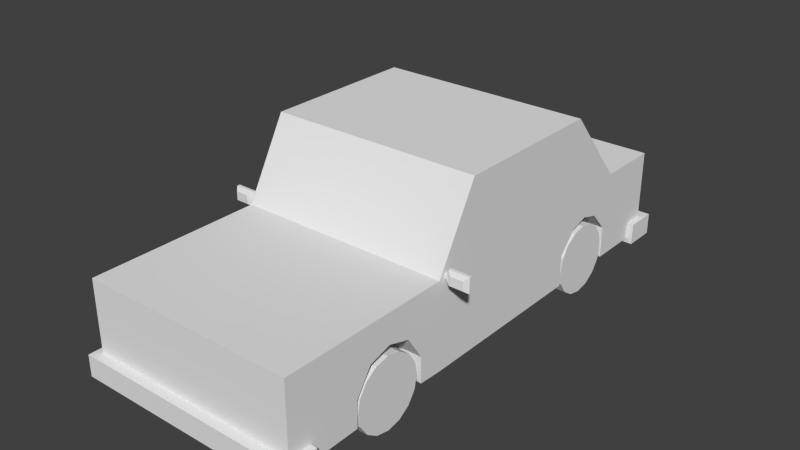 # Source: Car.blend  (saved by Blender 2.79.0; exported with 4.5.12 LTS)
import bpy
from mathutils import Matrix  # noqa: F401  (used for matrix-valued properties, if any)

bpy.ops.wm.read_factory_settings(use_empty=True)
scene = bpy.context.scene
scene.name = 'Scene'

# ---- collections
col_collection_1 = bpy.data.collections.new('Collection 1'); scene.collection.children.link(col_collection_1)

# ---- materials (node trees are filled in below, after node groups)
mat_material = bpy.data.materials.new('Material')
mat_material.alpha_threshold = 0.0
mat_material.use_transparent_shadow = False
mat_material.roughness = 0.5

# ---- material node trees

# ---- world
world_world = bpy.data.worlds.new('World'); scene.world = world_world
world_world.color = (0.05088, 0.05088, 0.05088)
world_world.use_sun_shadow = False
world_world.sun_shadow_jitter_overblur = 0.0
world_world.cycles.sampling_method = 'NONE'
world_world.cycles.sample_map_resolution = 256

# ---- meshes
me_cube_007 = bpy.data.meshes.new('Cube.007')
me_cube_007.from_pydata([(0.2566, -0.4664, -1.192e-07), (-0.2566, -0.4664, -1.192e-07), (0.2566, -0.4309, -0.1785), (-0.2566, -0.4309, -0.1785), (0.2566, -0.3298, -0.3298), (-0.2566, -0.3298, -0.3298), (0.2566, -0.1785, -0.4309), (-0.2566, -0.1785, -0.4309), (0.2566, -2.459e-07, -0.4664), (-0.2566, -2.011e-07, -0.4664), (0.2566, 0.1785, -0.4309), (-0.2566, 0.1785, -0.4309), (0.2566, 0.3298, -0.3298), (-0.2566, 0.3298, -0.3298), (0.2566, 0.4309, -0.1785), (-0.2566, 0.4309, -0.1785), (0.2566, 0.4664, -2.384e-07), (-0.2566, 0.4664, -1.788e-07), (0.2566, 0.4309, 0.1785), (-0.2566, 0.4309, 0.1785), (0.2566, 0.3298, 0.3298), (-0.2566, 0.3298, 0.3298), (0.2566, 0.1785, 0.4309), (-0.2566, 0.1785, 0.4309), (0.2566, -2.459e-07, 0.4664), (-0.2566, -2.011e-07, 0.4664), (0.2566, -0.1785, 0.4309), (-0.2566, -0.1785, 0.4309), (0.2566, -0.3298, 0.3298), (-0.2566, -0.3298, 0.3298), (0.2566, -0.4309, 0.1785), (-0.2566, -0.4309, 0.1785)], [], [(0, 1, 3, 2), (2, 3, 5, 4), (4, 5, 7, 6), (6, 7, 9, 8), (8, 9, 11, 10), (10, 11, 13, 12), (12, 13, 15, 14), (14, 15, 17, 16), (16, 17, 19, 18), (18, 19, 21, 20), (20, 21, 23, 22), (22, 23, 25, 24), (24, 25, 27, 26), (26, 27, 29, 28), (3, 1, 31, 29, 27, 25, 23, 21, 19, 17, 15, 13, 11, 9, 7, 5), (30, 31, 1, 0), (28, 29, 31, 30), (0, 2, 4, 6, 8, 10, 12, 14, 16, 18, 20, 22, 24, 26, 28, 30)])
_uv = me_cube_007.uv_layers.new(name='UVMap')
_uv.uv.foreach_set('vector', [0.8404, 0.1095, 0.8404, 0.1685, 0.8195, 0.1685, 0.8195, 0.1095, 0.8195, 0.1095, 0.8195, 0.1685, 0.7986, 0.1685, 0.7986, 0.1095, 0.7986, 0.1095, 0.7986, 0.1685, 0.7776, 0.1685, 0.7776, 0.1095, 0.7776, 0.1095, 0.7776, 0.1685, 0.7567, 0.1685, 0.7567, 0.1095, 0.7567, 0.1095, 0.7567, 0.1685, 0.7358, 0.1685, 0.7358, 0.1095, 0.7358, 0.1095, 0.7358, 0.1685, 0.7149, 0.1685, 0.7149, 0.1095, 0.7149, 0.1095, 0.7149, 0.1685, 0.694, 0.1685, 0.694, 0.1095, 0.694, 0.1095, 0.694, 0.1685, 0.6731, 0.1685, 0.6731, 0.1095, 0.6731, 0.1095, 0.6731, 0.1685, 0.6522, 0.1685, 0.6522, 0.1095, 0.6522, 0.1095, 0.6522, 0.1685, 0.6313, 0.1685, 0.6313, 0.1095, 0.9658, 0.1095, 0.9658, 0.1685, 0.9449, 0.1685, 0.9449, 0.1095, 0.9449, 0.1095, 0.9449, 0.1685, 0.924, 0.1685, 0.924, 0.1095, 0.924, 0.1095, 0.924, 0.1685, 0.9031, 0.1685, 0.9031, 0.1095, 0.9031, 0.1095, 0.9031, 0.1685, 0.8822, 0.1685, 0.8822, 0.1095, 0.7977, 0.2803, 0.7977, 0.3012, 0.7897, 0.3205, 0.7749, 0.3353, 0.7556, 0.3433, 0.7347, 0.3433, 0.7154, 0.3353, 0.7006, 0.3205, 0.6926, 0.3012, 0.6926, 0.2803, 0.7006, 0.261, 0.7154, 0.2462, 0.7347, 0.2382, 0.7556, 0.2382, 0.7749, 0.2462, 0.7897, 0.261, 0.8613, 0.1095, 0.8613, 0.1685, 0.8404, 0.1685, 0.8404, 0.1095, 0.8822, 0.1095, 0.8822, 0.1685, 0.8613, 0.1685, 0.8613, 0.1095, 0.8954, 0.3205, 0.8806, 0.3353, 0.8613, 0.3433, 0.8404, 0.3433, 0.8211, 0.3353, 0.8063, 0.3205, 0.7983, 0.3012, 0.7983, 0.2803, 0.8063, 0.261, 0.8211, 0.2462, 0.8404, 0.2382, 0.8613, 0.2382, 0.8806, 0.2462, 0.8954, 0.261, 0.9034, 0.2803, 0.9034, 0.3012])
me_cube_007.use_remesh_preserve_volume = False
me_cube_007.use_remesh_preserve_attributes = False
me_cube_007.use_mirror_vertex_groups = False
me_cube_007.update()
me_cube_006 = bpy.data.meshes.new('Cube.006')
me_cube_006.from_pydata([(0.2566, -0.4664, -1.192e-07), (-0.2566, -0.4664, -1.192e-07), (0.2566, -0.4309, -0.1785), (-0.2566, -0.4309, -0.1785), (0.2566, -0.3298, -0.3298), (-0.2566, -0.3298, -0.3298), (0.2566, -0.1785, -0.4309), (-0.2566, -0.1785, -0.4309), (0.2566, -2.459e-07, -0.4664), (-0.2566, -2.011e-07, -0.4664), (0.2566, 0.1785, -0.4309), (-0.2566, 0.1785, -0.4309), (0.2566, 0.3298, -0.3298), (-0.2566, 0.3298, -0.3298), (0.2566, 0.4309, -0.1785), (-0.2566, 0.4309, -0.1785), (0.2566, 0.4664, -2.384e-07), (-0.2566, 0.4664, -1.788e-07), (0.2566, 0.4309, 0.1785), (-0.2566, 0.4309, 0.1785), (0.2566, 0.3298, 0.3298), (-0.2566, 0.3298, 0.3298), (0.2566, 0.1785, 0.4309), (-0.2566, 0.1785, 0.4309), (0.2566, -2.459e-07, 0.4664), (-0.2566, -2.011e-07, 0.4664), (0.2566, -0.1785, 0.4309), (-0.2566, -0.1785, 0.4309), (0.2566, -0.3298, 0.3298), (-0.2566, -0.3298, 0.3298), (0.2566, -0.4309, 0.1785), (-0.2566, -0.4309, 0.1785)], [], [(0, 1, 3, 2), (2, 3, 5, 4), (4, 5, 7, 6), (6, 7, 9, 8), (8, 9, 11, 10), (10, 11, 13, 12), (12, 13, 15, 14), (14, 15, 17, 16), (16, 17, 19, 18), (18, 19, 21, 20), (20, 21, 23, 22), (22, 23, 25, 24), (24, 25, 27, 26), (26, 27, 29, 28), (3, 1, 31, 29, 27, 25, 23, 21, 19, 17, 15, 13, 11, 9, 7, 5), (30, 31, 1, 0), (28, 29, 31, 30), (0, 2, 4, 6, 8, 10, 12, 14, 16, 18, 20, 22, 24, 26, 28, 30)])
_uv = me_cube_006.uv_layers.new(name='UVMap')
_uv.uv.foreach_set('vector', [0.8404, 0.1095, 0.8404, 0.1685, 0.8195, 0.1685, 0.8195, 0.1095, 0.8195, 0.1095, 0.8195, 0.1685, 0.7986, 0.1685, 0.7986, 0.1095, 0.7986, 0.1095, 0.7986, 0.1685, 0.7776, 0.1685, 0.7776, 0.1095, 0.7776, 0.1095, 0.7776, 0.1685, 0.7567, 0.1685, 0.7567, 0.1095, 0.7567, 0.1095, 0.7567, 0.1685, 0.7358, 0.1685, 0.7358, 0.1095, 0.7358, 0.1095, 0.7358, 0.1685, 0.7149, 0.1685, 0.7149, 0.1095, 0.7149, 0.1095, 0.7149, 0.1685, 0.694, 0.1685, 0.694, 0.1095, 0.694, 0.1095, 0.694, 0.1685, 0.6731, 0.1685, 0.6731, 0.1095, 0.6731, 0.1095, 0.6731, 0.1685, 0.6522, 0.1685, 0.6522, 0.1095, 0.6522, 0.1095, 0.6522, 0.1685, 0.6313, 0.1685, 0.6313, 0.1095, 0.9658, 0.1095, 0.9658, 0.1685, 0.9449, 0.1685, 0.9449, 0.1095, 0.9449, 0.1095, 0.9449, 0.1685, 0.924, 0.1685, 0.924, 0.1095, 0.924, 0.1095, 0.924, 0.1685, 0.9031, 0.1685, 0.9031, 0.1095, 0.9031, 0.1095, 0.9031, 0.1685, 0.8822, 0.1685, 0.8822, 0.1095, 0.7977, 0.2803, 0.7977, 0.3012, 0.7897, 0.3205, 0.7749, 0.3353, 0.7556, 0.3433, 0.7347, 0.3433, 0.7154, 0.3353, 0.7006, 0.3205, 0.6926, 0.3012, 0.6926, 0.2803, 0.7006, 0.261, 0.7154, 0.2462, 0.7347, 0.2382, 0.7556, 0.2382, 0.7749, 0.2462, 0.7897, 0.261, 0.8613, 0.1095, 0.8613, 0.1685, 0.8404, 0.1685, 0.8404, 0.1095, 0.8822, 0.1095, 0.8822, 0.1685, 0.8613, 0.1685, 0.8613, 0.1095, 0.8954, 0.3205, 0.8806, 0.3353, 0.8613, 0.3433, 0.8404, 0.3433, 0.8211, 0.3353, 0.8063, 0.3205, 0.7983, 0.3012, 0.7983, 0.2803, 0.8063, 0.261, 0.8211, 0.2462, 0.8404, 0.2382, 0.8613, 0.2382, 0.8806, 0.2462, 0.8954, 0.261, 0.9034, 0.2803, 0.9034, 0.3012])
me_cube_006.use_remesh_preserve_volume = False
me_cube_006.use_remesh_preserve_attributes = False
me_cube_006.use_mirror_vertex_groups = False
me_cube_006.update()
me_cube_005 = bpy.data.meshes.new('Cube.005')
me_cube_005.from_pydata([(-0.2566, 0.4664, -1.192e-07), (0.2566, 0.4664, -1.192e-07), (-0.2566, 0.4309, -0.1785), (0.2566, 0.4309, -0.1785), (-0.2566, 0.3298, -0.3298), (0.2566, 0.3298, -0.3298), (-0.2566, 0.1785, -0.4309), (0.2566, 0.1785, -0.4309), (-0.2566, -2.384e-07, -0.4664), (0.2566, -2.384e-07, -0.4664), (-0.2566, -0.1785, -0.4309), (0.2566, -0.1785, -0.4309), (-0.2566, -0.3298, -0.3298), (0.2566, -0.3298, -0.3298), (-0.2566, -0.4309, -0.1785), (0.2566, -0.4309, -0.1785), (-0.2566, -0.4664, -2.384e-07), (0.2566, -0.4664, -1.788e-07), (-0.2566, -0.4309, 0.1785), (0.2566, -0.4309, 0.1785), (-0.2566, -0.3298, 0.3298), (0.2566, -0.3298, 0.3298), (-0.2566, -0.1785, 0.4309), (0.2566, -0.1785, 0.4309), (-0.2566, -2.384e-07, 0.4664), (0.2566, -2.384e-07, 0.4664), (-0.2566, 0.1785, 0.4309), (0.2566, 0.1785, 0.4309), (-0.2566, 0.3298, 0.3298), (0.2566, 0.3298, 0.3298), (-0.2566, 0.4309, 0.1785), (0.2566, 0.4309, 0.1785)], [], [(0, 1, 3, 2), (2, 3, 5, 4), (4, 5, 7, 6), (6, 7, 9, 8), (8, 9, 11, 10), (10, 11, 13, 12), (12, 13, 15, 14), (14, 15, 17, 16), (16, 17, 19, 18), (18, 19, 21, 20), (20, 21, 23, 22), (22, 23, 25, 24), (24, 25, 27, 26), (26, 27, 29, 28), (3, 1, 31, 29, 27, 25, 23, 21, 19, 17, 15, 13, 11, 9, 7, 5), (30, 31, 1, 0), (28, 29, 31, 30), (0, 2, 4, 6, 8, 10, 12, 14, 16, 18, 20, 22, 24, 26, 28, 30)])
_uv = me_cube_005.uv_layers.new(name='UVMap')
_uv.uv.foreach_set('vector', [0.8404, 0.1095, 0.8404, 0.1685, 0.8195, 0.1685, 0.8195, 0.1095, 0.8195, 0.1095, 0.8195, 0.1685, 0.7986, 0.1685, 0.7986, 0.1095, 0.7986, 0.1095, 0.7986, 0.1685, 0.7776, 0.1685, 0.7776, 0.1095, 0.7776, 0.1095, 0.7776, 0.1685, 0.7567, 0.1685, 0.7567, 0.1095, 0.7567, 0.1095, 0.7567, 0.1685, 0.7358, 0.1685, 0.7358, 0.1095, 0.7358, 0.1095, 0.7358, 0.1685, 0.7149, 0.1685, 0.7149, 0.1095, 0.7149, 0.1095, 0.7149, 0.1685, 0.694, 0.1685, 0.694, 0.1095, 0.694, 0.1095, 0.694, 0.1685, 0.6731, 0.1685, 0.6731, 0.1095, 0.6731, 0.1095, 0.6731, 0.1685, 0.6522, 0.1685, 0.6522, 0.1095, 0.6522, 0.1095, 0.6522, 0.1685, 0.6313, 0.1685, 0.6313, 0.1095, 0.9658, 0.1095, 0.9658, 0.1685, 0.9449, 0.1685, 0.9449, 0.1095, 0.9449, 0.1095, 0.9449, 0.1685, 0.924, 0.1685, 0.924, 0.1095, 0.924, 0.1095, 0.924, 0.1685, 0.9031, 0.1685, 0.9031, 0.1095, 0.9031, 0.1095, 0.9031, 0.1685, 0.8822, 0.1685, 0.8822, 0.1095, 0.7977, 0.2803, 0.7977, 0.3012, 0.7897, 0.3205, 0.7749, 0.3353, 0.7556, 0.3433, 0.7347, 0.3433, 0.7154, 0.3353, 0.7006, 0.3205, 0.6926, 0.3012, 0.6926, 0.2803, 0.7006, 0.261, 0.7154, 0.2462, 0.7347, 0.2382, 0.7556, 0.2382, 0.7749, 0.2462, 0.7897, 0.261, 0.8613, 0.1095, 0.8613, 0.1685, 0.8404, 0.1685, 0.8404, 0.1095, 0.8822, 0.1095, 0.8822, 0.1685, 0.8613, 0.1685, 0.8613, 0.1095, 0.8954, 0.3205, 0.8806, 0.3353, 0.8613, 0.3433, 0.8404, 0.3433, 0.8211, 0.3353, 0.8063, 0.3205, 0.7983, 0.3012, 0.7983, 0.2803, 0.8063, 0.261, 0.8211, 0.2462, 0.8404, 0.2382, 0.8613, 0.2382, 0.8806, 0.2462, 0.8954, 0.261, 0.9034, 0.2803, 0.9034, 0.3012])
me_cube_005.use_remesh_preserve_volume = False
me_cube_005.use_remesh_preserve_attributes = False
me_cube_005.use_mirror_vertex_groups = False
me_cube_005.update()
me_cube_002 = bpy.data.meshes.new('Cube.002')
me_cube_002.from_pydata([(-0.2566, 0.4664, -1.192e-07), (0.2566, 0.4664, -1.192e-07), (-0.2566, 0.4309, -0.1785), (0.2566, 0.4309, -0.1785), (-0.2566, 0.3298, -0.3298), (0.2566, 0.3298, -0.3298), (-0.2566, 0.1785, -0.4309), (0.2566, 0.1785, -0.4309), (-0.2566, -2.384e-07, -0.4664), (0.2566, -2.384e-07, -0.4664), (-0.2566, -0.1785, -0.4309), (0.2566, -0.1785, -0.4309), (-0.2566, -0.3298, -0.3298), (0.2566, -0.3298, -0.3298), (-0.2566, -0.4309, -0.1785), (0.2566, -0.4309, -0.1785), (-0.2566, -0.4664, -2.384e-07), (0.2566, -0.4664, -1.788e-07), (-0.2566, -0.4309, 0.1785), (0.2566, -0.4309, 0.1785), (-0.2566, -0.3298, 0.3298), (0.2566, -0.3298, 0.3298), (-0.2566, -0.1785, 0.4309), (0.2566, -0.1785, 0.4309), (-0.2566, -2.384e-07, 0.4664), (0.2566, -2.384e-07, 0.4664), (-0.2566, 0.1785, 0.4309), (0.2566, 0.1785, 0.4309), (-0.2566, 0.3298, 0.3298), (0.2566, 0.3298, 0.3298), (-0.2566, 0.4309, 0.1785), (0.2566, 0.4309, 0.1785)], [], [(0, 1, 3, 2), (2, 3, 5, 4), (4, 5, 7, 6), (6, 7, 9, 8), (8, 9, 11, 10), (10, 11, 13, 12), (12, 13, 15, 14), (14, 15, 17, 16), (16, 17, 19, 18), (18, 19, 21, 20), (20, 21, 23, 22), (22, 23, 25, 24), (24, 25, 27, 26), (26, 27, 29, 28), (3, 1, 31, 29, 27, 25, 23, 21, 19, 17, 15, 13, 11, 9, 7, 5), (30, 31, 1, 0), (28, 29, 31, 30), (0, 2, 4, 6, 8, 10, 12, 14, 16, 18, 20, 22, 24, 26, 28, 30)])
_uv = me_cube_002.uv_layers.new(name='UVMap')
_uv.uv.foreach_set('vector', [0.8404, 0.1095, 0.8404, 0.1685, 0.8195, 0.1685, 0.8195, 0.1095, 0.8195, 0.1095, 0.8195, 0.1685, 0.7986, 0.1685, 0.7986, 0.1095, 0.7986, 0.1095, 0.7986, 0.1685, 0.7776, 0.1685, 0.7776, 0.1095, 0.7776, 0.1095, 0.7776, 0.1685, 0.7567, 0.1685, 0.7567, 0.1095, 0.7567, 0.1095, 0.7567, 0.1685, 0.7358, 0.1685, 0.7358, 0.1095, 0.7358, 0.1095, 0.7358, 0.1685, 0.7149, 0.1685, 0.7149, 0.1095, 0.7149, 0.1095, 0.7149, 0.1685, 0.694, 0.1685, 0.694, 0.1095, 0.694, 0.1095, 0.694, 0.1685, 0.6731, 0.1685, 0.6731, 0.1095, 0.6731, 0.1095, 0.6731, 0.1685, 0.6522, 0.1685, 0.6522, 0.1095, 0.6522, 0.1095, 0.6522, 0.1685, 0.6313, 0.1685, 0.6313, 0.1095, 0.9658, 0.1095, 0.9658, 0.1685, 0.9449, 0.1685, 0.9449, 0.1095, 0.9449, 0.1095, 0.9449, 0.1685, 0.924, 0.1685, 0.924, 0.1095, 0.924, 0.1095, 0.924, 0.1685, 0.9031, 0.1685, 0.9031, 0.1095, 0.9031, 0.1095, 0.9031, 0.1685, 0.8822, 0.1685, 0.8822, 0.1095, 0.7977, 0.2803, 0.7977, 0.3012, 0.7897, 0.3205, 0.7749, 0.3353, 0.7556, 0.3433, 0.7347, 0.3433, 0.7154, 0.3353, 0.7006, 0.3205, 0.6926, 0.3012, 0.6926, 0.2803, 0.7006, 0.261, 0.7154, 0.2462, 0.7347, 0.2382, 0.7556, 0.2382, 0.7749, 0.2462, 0.7897, 0.261, 0.8613, 0.1095, 0.8613, 0.1685, 0.8404, 0.1685, 0.8404, 0.1095, 0.8822, 0.1095, 0.8822, 0.1685, 0.8613, 0.1685, 0.8613, 0.1095, 0.8954, 0.3205, 0.8806, 0.3353, 0.8613, 0.3433, 0.8404, 0.3433, 0.8211, 0.3353, 0.8063, 0.3205, 0.7983, 0.3012, 0.7983, 0.2803, 0.8063, 0.261, 0.8211, 0.2462, 0.8404, 0.2382, 0.8613, 0.2382, 0.8806, 0.2462, 0.8954, 0.261, 0.9034, 0.2803, 0.9034, 0.3012])
me_cube_002.materials.append(mat_material)
me_cube_002.use_remesh_preserve_volume = False
me_cube_002.use_remesh_preserve_attributes = False
me_cube_002.use_mirror_vertex_groups = False
me_cube_002.update()
me_cube_001 = bpy.data.meshes.new('Cube.001')
me_cube_001.from_pydata([(1.496, -3.99, -0.9145), (1.496, -3.99, -0.6312), (1.496, -3.562, -0.9145), (1.496, -3.562, -0.6312), (0.0, -3.562, -0.6312), (0.0, -3.562, -0.9145), (0.0, -3.99, -0.6312), (0.0, -3.99, -0.9145), (1.496, 2.488, -0.9145), (1.496, 2.488, -0.6312), (1.496, 2.916, -0.9145), (1.496, 2.916, -0.6312), (0.0, 2.916, -0.6312), (0.0, 2.916, -0.9145), (0.0, 2.488, -0.6312), (0.0, 2.488, -0.9145), (1.466, -1.504, 0.2163), (1.466, -1.504, 0.4146), (1.466, -1.465, 0.2163), (1.466, -1.465, 0.4146), (1.736, -1.504, 0.2163), (1.736, -1.504, 0.4146), (1.736, -1.465, 0.2163), (1.736, -1.465, 0.4146), (1.43, -1.499, 0.2806), (1.43, -1.499, 0.3503), (1.43, -1.468, 0.3503), (1.43, -1.468, 0.2806), (1.292, -1.499, 0.2806), (1.292, -1.499, 0.3503), (1.292, -1.468, 0.3503), (1.292, -1.468, 0.2806), (1.513, -1.557, 0.2574), (1.513, -1.557, 0.3735), (1.69, -1.557, 0.3735), (1.69, -1.557, 0.2574), (1.414, -3.862, -0.8499), (1.414, -3.862, 0.2934), (1.414, 2.758, -0.8499), (1.414, 2.758, 0.2934), (0.0, 2.758, 0.2934), (0.0, 2.758, -0.8499), (0.0, -3.862, 0.2934), (0.0, -3.862, -0.8499), (1.414, 1.89, 0.2934), (0.0, -1.027, 1.299), (1.414, -1.589, 0.2934), (1.414, -1.589, -0.8499), (0.0, 1.04, 1.299), (1.414, 1.807, -0.8499), (0.0, 1.89, 0.2934), (1.414, -1.027, 1.299), (0.0, -1.589, 0.2934), (0.0, 1.89, -0.8499), (1.414, 1.04, 1.299), (0.0, -1.589, -0.8499), (0.8769, 2.758, 0.2934), (0.8769, -3.862, -0.8499), (0.8769, 2.758, -0.8499), (0.8769, -3.862, 0.2934), (0.8769, 1.04, 1.299), (0.8769, -1.027, 1.299), (0.8769, -1.589, 0.2934), (0.8769, 1.89, 0.2934), (0.8769, -1.589, -0.8499), (0.8769, 1.89, -0.8499), (1.414, -2.972, 0.2934), (0.0, -2.972, 0.2934), (0.0, -2.972, -0.8499), (1.414, -2.899, -0.8357), (0.8769, -2.972, -0.8499), (1.414, -1.887, -0.8357), (1.414, -1.814, 0.2934), (0.0, -1.814, -0.8499), (0.8769, -1.814, -0.8499), (1.414, 0.7537, 0.2934), (1.414, 0.8365, -0.8499), (0.0, 0.3646, 1.299), (1.414, 0.3646, 1.299), (0.0, 0.7537, -0.8499), (0.8769, 0.3646, 1.299), (0.8769, 0.7537, -0.8499), (1.414, 2.758, -0.0632), (1.414, -3.862, -0.0632), (0.0, -3.862, -0.0632), (0.0, 2.758, -0.0632), (1.414, 1.807, -0.4253), (1.414, -1.589, -0.0632), (0.8769, -3.862, -0.0632), (0.8769, 2.758, -0.0632), (1.414, -2.899, -0.4951), (1.414, -1.887, -0.4951), (1.414, 0.8365, -0.4253), (1.414, -2.2, 0.2934), (1.414, -2.586, 0.2934), (0.0, -2.2, -0.8499), (0.0, -2.586, -0.8499), (0.8769, -2.2, -0.8499), (0.8769, -2.586, -0.8499), (0.7804, -2.899, -0.4951), (0.7804, 1.807, -0.4253), (1.414, -2.688, -0.1745), (1.414, -2.098, -0.1745), (1.414, -2.393, 0.2934), (0.0, -2.393, -0.8499), (0.8769, -2.393, -0.8499), (1.414, -2.393, -0.08869), (1.414, 1.606, 0.2934), (1.414, 1.322, 0.2934), (1.414, 1.038, 0.2934), (0.0, 0.8709, 1.299), (0.0, 0.7021, 1.299), (0.0, 0.5334, 1.299), (1.414, 0.8709, 1.299), (1.414, 0.7021, 1.299), (1.414, 0.5334, 1.299), (0.0, 1.606, -0.8499), (0.0, 1.322, -0.8499), (0.0, 1.038, -0.8499), (0.8769, 0.8709, 1.299), (0.8769, 0.7021, 1.299), (0.8769, 0.5334, 1.299), (0.8769, 1.606, -0.8499), (0.8769, 1.322, -0.8499), (0.8769, 1.038, -0.8499), (1.414, 1.079, -0.1607), (1.414, 1.322, -0.09161), (1.414, 1.565, -0.1607), (0.7804, -1.887, -0.4951), (0.7804, 0.8365, -0.4253), (0.7804, -2.688, -0.1745), (0.7804, -2.098, -0.1745), (0.7804, -2.393, -0.08869), (0.7804, 1.079, -0.1607), (0.7804, 1.322, -0.09161), (0.7804, 1.565, -0.1607), (0.8769, -2.972, -0.05905), (0.8769, -1.814, -0.05905), (0.8769, -2.2, -0.05905), (0.8769, -2.586, -0.05905), (0.8769, -2.393, -0.05905), (0.8769, 1.89, -0.07277), (0.8769, 0.7537, -0.07277), (0.8769, 1.606, -0.07277), (0.8769, 1.322, -0.07277), (0.8769, 1.038, -0.07277)], [], [(4, 3, 2, 5), (3, 1, 0, 2), (7, 5, 2, 0), (1, 3, 4, 6), (1, 6, 7, 0), (12, 11, 10, 13), (11, 9, 8, 10), (15, 13, 10, 8), (9, 11, 12, 14), (9, 14, 15, 8), (16, 17, 25, 24), (19, 23, 22, 18), (23, 21, 20, 22), (17, 16, 32, 33), (16, 18, 22, 20), (21, 23, 19, 17), (26, 27, 31, 30), (18, 16, 24, 27), (17, 19, 26, 25), (19, 18, 27, 26), (29, 30, 31, 28), (24, 25, 29, 28), (27, 24, 28, 31), (25, 26, 30, 29), (34, 33, 32, 35), (16, 20, 35, 32), (21, 17, 33, 34), (20, 21, 34, 35), (89, 82, 38, 58), (90, 83, 36, 69), (65, 58, 38, 49), (63, 56, 40, 50), (88, 84, 43, 57), (86, 127, 135, 100), (74, 64, 47, 71), (62, 46, 51, 61), (92, 87, 47, 76), (82, 86, 49, 38), (63, 50, 48, 60), (119, 60, 48, 110), (107, 44, 54, 113), (113, 54, 60, 119), (44, 63, 60, 54), (52, 62, 61, 45), (73, 55, 64, 74), (116, 53, 65, 122), (83, 88, 57, 36), (44, 39, 56, 63), (53, 41, 58, 65), (85, 89, 58, 41), (43, 68, 70, 57), (57, 70, 69, 36), (87, 91, 71, 47), (95, 73, 74, 97), (126, 125, 133, 134), (55, 79, 81, 64), (51, 78, 80, 61), (46, 75, 78, 51), (61, 80, 77, 45), (64, 81, 76, 47), (109, 75, 92, 125), (46, 72, 91, 87), (94, 66, 90, 101), (40, 56, 89, 85), (37, 59, 88, 83), (39, 44, 86, 82), (75, 46, 87, 92), (59, 42, 84, 88), (66, 37, 83, 90), (56, 39, 82, 89), (72, 93, 102, 91), (103, 94, 101, 106), (91, 102, 131, 128), (68, 96, 98, 70), (104, 95, 97, 105), (96, 104, 105, 98), (125, 92, 129, 133), (52, 67, 42, 59, 37, 66, 94, 103, 93, 72, 46, 62), (93, 103, 106, 102), (44, 107, 127, 86), (107, 108, 126, 127), (108, 109, 125, 126), (79, 118, 124, 81), (118, 117, 123, 124), (117, 116, 122, 123), (78, 115, 121, 80), (115, 114, 120, 121), (114, 113, 119, 120), (75, 109, 115, 78), (109, 108, 114, 115), (108, 107, 113, 114), (80, 121, 112, 77), (121, 120, 111, 112), (120, 119, 110, 111), (92, 76, 81, 129), (102, 106, 132, 131), (71, 91, 128, 74), (127, 126, 134, 135), (101, 90, 99, 130), (49, 86, 100, 65), (106, 101, 130, 132), (90, 69, 70, 99), (97, 74, 137, 138), (98, 105, 140, 139), (70, 98, 139, 136), (105, 97, 138, 140), (124, 123, 144, 145), (122, 65, 141, 143), (81, 124, 145, 142), (123, 122, 143, 144)])
_uv = me_cube_001.uv_layers.new(name='UVMap')
_uv.uv.foreach_set('vector', [0.5665, 0.8149, 0.6623, 0.8149, 0.6623, 0.833, 0.5665, 0.833, 0.6623, 0.8149, 0.6897, 0.8149, 0.6897, 0.833, 0.6623, 0.833, 0.09757, 0.8625, 0.09757, 0.8351, 0.1934, 0.8351, 0.1934, 0.8625, 0.5817, 0.8392, 0.5817, 0.8666, 0.4859, 0.8666, 0.4859, 0.8392, 0.7858, 0.8981, 0.69, 0.8981, 0.69, 0.88, 0.7858, 0.88, 0.06829, 0.9106, 0.1641, 0.9106, 0.1641, 0.9288, 0.06829, 0.9288, 0.6092, 0.9129, 0.5817, 0.9129, 0.5817, 0.8947, 0.6092, 0.8947, 0.4246, 0.8344, 0.4246, 0.8069, 0.5204, 0.8069, 0.5204, 0.8344, 0.5817, 0.8669, 0.5817, 0.8944, 0.4859, 0.8944, 0.4859, 0.8669, 0.5817, 0.9129, 0.4859, 0.9129, 0.4859, 0.8947, 0.5817, 0.8947, 0.7937, 0.7605, 0.7945, 0.7748, 0.7925, 0.7712, 0.7922, 0.7672, 0.8566, 0.7871, 0.8739, 0.7871, 0.8739, 0.7998, 0.8566, 0.7998, 0.816, 0.7773, 0.8126, 0.774, 0.812, 0.7596, 0.8161, 0.756, 0.7945, 0.7748, 0.7937, 0.7605, 0.7985, 0.7642, 0.7984, 0.7704, 0.7937, 0.7605, 0.7862, 0.756, 0.8161, 0.756, 0.812, 0.7596, 0.8126, 0.774, 0.816, 0.7773, 0.7909, 0.7781, 0.7945, 0.7748, 0.7914, 0.7715, 0.7903, 0.7676, 0.7917, 0.7699, 0.7917, 0.7699, 0.7862, 0.756, 0.7937, 0.7605, 0.7922, 0.7672, 0.7903, 0.7676, 0.7945, 0.7748, 0.7909, 0.7781, 0.7914, 0.7715, 0.7925, 0.7712, 0.7909, 0.7781, 0.7862, 0.756, 0.7903, 0.7676, 0.7914, 0.7715, 0.7917, 0.7699, 0.7917, 0.7699, 0.7917, 0.7699, 0.7917, 0.7699, 0.7922, 0.7672, 0.7925, 0.7712, 0.7917, 0.7699, 0.7917, 0.7699, 0.7903, 0.7676, 0.7922, 0.7672, 0.7917, 0.7699, 0.7917, 0.7699, 0.7925, 0.7712, 0.7914, 0.7715, 0.7917, 0.7699, 0.7917, 0.7699, 0.8079, 0.7705, 0.7984, 0.7704, 0.7985, 0.7642, 0.808, 0.7642, 0.7937, 0.7605, 0.812, 0.7596, 0.808, 0.7642, 0.7985, 0.7642, 0.8126, 0.774, 0.7945, 0.7748, 0.7984, 0.7704, 0.8079, 0.7705, 0.812, 0.7596, 0.8126, 0.774, 0.8079, 0.7705, 0.808, 0.7642, 0.4745, 0.05633, 0.4745, 0.09074, 0.4241, 0.09074, 0.4241, 0.05633, 0.4468, 0.453, 0.4745, 0.5147, 0.4241, 0.5147, 0.425, 0.453, 0.3685, 0.05633, 0.4241, 0.05633, 0.4241, 0.09074, 0.3632, 0.09074, 0.9443, 0.5491, 0.9998, 0.5491, 0.9998, 0.6052, 0.9443, 0.6052, 0.4745, 0.5491, 0.4745, 0.6052, 0.4241, 0.6052, 0.4241, 0.5491, 0.4239, 0.7837, 0.4239, 0.8067, 0.3833, 0.8067, 0.3833, 0.7837, 0.1313, 0.05633, 0.1457, 0.05633, 0.1457, 0.09074, 0.1266, 0.09075, 0.6429, 0.5491, 0.6429, 0.5147, 0.7225, 0.5147, 0.7225, 0.5491, 0.4513, 0.2138, 0.4745, 0.3691, 0.4241, 0.3691, 0.4241, 0.2138, 0.4745, 0.09074, 0.4513, 0.1516, 0.4241, 0.1516, 0.4241, 0.09074, 0.9443, 0.5491, 0.9443, 0.6052, 0.8548, 0.6052, 0.8548, 0.5491, 0.844, 0.5491, 0.8548, 0.5491, 0.8548, 0.6052, 0.844, 0.6052, 0.4973, 0.1645, 0.4973, 0.1463, 0.5683, 0.2008, 0.5683, 0.2116, 0.844, 0.5147, 0.8548, 0.5147, 0.8548, 0.5491, 0.844, 0.5491, 0.9443, 0.5147, 0.9443, 0.5491, 0.8548, 0.5491, 0.8548, 0.5147, 0.6429, 0.6052, 0.6429, 0.5491, 0.7225, 0.5491, 0.7225, 0.6052, 0.1313, 0.0001719, 0.1457, 0.0001719, 0.1457, 0.05633, 0.1313, 0.05633, 0.3503, 0.0001719, 0.3685, 0.0001719, 0.3685, 0.05633, 0.3503, 0.05633, 0.4745, 0.5147, 0.4745, 0.5491, 0.4241, 0.5491, 0.4241, 0.5147, 0.9443, 0.5147, 0.9998, 0.5147, 0.9998, 0.5491, 0.9443, 0.5491, 0.3685, 0.0001719, 0.4241, 0.0001719, 0.4241, 0.05633, 0.3685, 0.05633, 0.4745, 0.0005213, 0.4745, 0.05633, 0.4241, 0.05633, 0.4241, 0.0005213, 0.0001719, 0.0001721, 0.05717, 0.0001721, 0.05717, 0.05633, 0.000172, 0.05633, 0.000172, 0.05633, 0.05717, 0.05633, 0.06184, 0.09075, 0.000172, 0.09074, 0.4745, 0.3691, 0.4468, 0.3882, 0.425, 0.3882, 0.4241, 0.3691, 0.1066, 0.0001719, 0.1313, 0.0001719, 0.1313, 0.05633, 0.1066, 0.05633, 0.4239, 0.8228, 0.4239, 0.839, 0.3833, 0.839, 0.3833, 0.8228, 0.1457, 0.0001719, 0.2958, 0.0001719, 0.2958, 0.05633, 0.1457, 0.05633, 0.7225, 0.5147, 0.8116, 0.5147, 0.8116, 0.5491, 0.7225, 0.5491, 0.4973, 0.3691, 0.4973, 0.2191, 0.5683, 0.244, 0.5683, 0.3331, 0.7225, 0.5491, 0.8116, 0.5491, 0.8116, 0.6052, 0.7225, 0.6052, 0.1457, 0.05633, 0.2958, 0.05633, 0.3011, 0.09074, 0.1457, 0.09074, 0.4973, 0.2009, 0.4973, 0.2191, 0.4513, 0.2138, 0.4682, 0.1982, 0.4973, 0.3691, 0.4973, 0.3836, 0.4468, 0.3882, 0.4745, 0.3691, 0.4973, 0.433, 0.4973, 0.4577, 0.4468, 0.453, 0.4674, 0.4395, 0.4973, 0.0005213, 0.4973, 0.05633, 0.4745, 0.05633, 0.4745, 0.0005213, 0.4973, 0.5147, 0.4973, 0.5491, 0.4745, 0.5491, 0.4745, 0.5147, 0.4973, 0.09074, 0.4973, 0.1463, 0.4513, 0.1516, 0.4745, 0.09074, 0.4973, 0.2191, 0.4973, 0.3691, 0.4745, 0.3691, 0.4513, 0.2138, 0.4973, 0.5491, 0.4973, 0.6052, 0.4745, 0.6052, 0.4745, 0.5491, 0.4973, 0.4577, 0.4973, 0.5147, 0.4745, 0.5147, 0.4468, 0.453, 0.4973, 0.05633, 0.4973, 0.09074, 0.4745, 0.09074, 0.4745, 0.05633, 0.4973, 0.3836, 0.4973, 0.4083, 0.4674, 0.4017, 0.4468, 0.3882, 0.4973, 0.4206, 0.4973, 0.433, 0.4674, 0.4395, 0.4729, 0.4206, 0.3826, 0.7792, 0.3826, 0.8037, 0.342, 0.8037, 0.342, 0.7791, 0.05717, 0.0001721, 0.08188, 0.0001719, 0.08188, 0.05633, 0.05717, 0.05633, 0.09423, 0.0001719, 0.1066, 0.0001719, 0.1066, 0.05633, 0.09423, 0.05633, 0.08188, 0.0001719, 0.09423, 0.0001719, 0.09423, 0.05633, 0.08188, 0.05633, 0.4239, 0.839, 0.4239, 0.862, 0.3833, 0.862, 0.3833, 0.839, 0.6429, 0.6052, 0.5543, 0.6052, 0.4973, 0.6052, 0.4973, 0.5491, 0.4973, 0.5147, 0.5543, 0.5147, 0.579, 0.5147, 0.5914, 0.5147, 0.6037, 0.5147, 0.6284, 0.5147, 0.6429, 0.5147, 0.6429, 0.5491, 0.4973, 0.4083, 0.4973, 0.4206, 0.4729, 0.4206, 0.4674, 0.4017, 0.4973, 0.1463, 0.4973, 0.1645, 0.4682, 0.1672, 0.4513, 0.1516, 0.4973, 0.1645, 0.4973, 0.1827, 0.4727, 0.1827, 0.4682, 0.1672, 0.4973, 0.1827, 0.4973, 0.2009, 0.4682, 0.1982, 0.4727, 0.1827, 0.2958, 0.0001719, 0.3139, 0.0001719, 0.3139, 0.05633, 0.2958, 0.05633, 0.3139, 0.0001719, 0.3321, 0.0001719, 0.3321, 0.05633, 0.3139, 0.05633, 0.3321, 0.0001719, 0.3503, 0.0001719, 0.3503, 0.05633, 0.3321, 0.05633, 0.8116, 0.5147, 0.8224, 0.5147, 0.8224, 0.5491, 0.8116, 0.5491, 0.8224, 0.5147, 0.8332, 0.5147, 0.8332, 0.5491, 0.8224, 0.5491, 0.8332, 0.5147, 0.844, 0.5147, 0.844, 0.5491, 0.8332, 0.5491, 0.4973, 0.2191, 0.4973, 0.2009, 0.5683, 0.2332, 0.5683, 0.244, 0.4973, 0.2009, 0.4973, 0.1827, 0.5683, 0.2224, 0.5683, 0.2332, 0.4973, 0.1827, 0.4973, 0.1645, 0.5683, 0.2116, 0.5683, 0.2224, 0.8116, 0.5491, 0.8224, 0.5491, 0.8224, 0.6052, 0.8116, 0.6052, 0.8224, 0.5491, 0.8332, 0.5491, 0.8332, 0.6052, 0.8224, 0.6052, 0.8332, 0.5491, 0.844, 0.5491, 0.844, 0.6052, 0.8332, 0.6052, 0.4239, 0.862, 0.4243, 0.8892, 0.3894, 0.8897, 0.3833, 0.862, 0.3826, 0.8037, 0.3826, 0.8234, 0.342, 0.8234, 0.342, 0.8037, 0.3829, 0.7574, 0.3826, 0.7792, 0.342, 0.7791, 0.3482, 0.756, 0.4239, 0.8067, 0.4239, 0.8228, 0.3833, 0.8228, 0.3833, 0.8067, 0.3826, 0.8431, 0.3826, 0.8676, 0.342, 0.8676, 0.342, 0.8431, 0.4243, 0.7565, 0.4239, 0.7837, 0.3833, 0.7837, 0.3894, 0.756, 0.3826, 0.8234, 0.3826, 0.8431, 0.342, 0.8431, 0.342, 0.8234, 0.3826, 0.8676, 0.3829, 0.8895, 0.3482, 0.8908, 0.342, 0.8676, 0.474, 0.756, 0.4987, 0.756, 0.4987, 0.8066, 0.474, 0.8066, 0.4493, 0.756, 0.4617, 0.756, 0.4617, 0.8066, 0.4493, 0.8066, 0.4246, 0.756, 0.4493, 0.756, 0.4493, 0.8066, 0.4246, 0.8066, 0.4617, 0.756, 0.474, 0.756, 0.474, 0.8066, 0.4617, 0.8066, 0.5173, 0.756, 0.5355, 0.756, 0.5355, 0.8057, 0.5173, 0.8057, 0.5537, 0.756, 0.5718, 0.756, 0.5718, 0.8057, 0.5537, 0.8057, 0.4991, 0.756, 0.5173, 0.756, 0.5173, 0.8057, 0.4991, 0.8057, 0.5355, 0.756, 0.5537, 0.756, 0.5537, 0.8057, 0.5355, 0.8057])
me_cube_001.use_remesh_preserve_volume = False
me_cube_001.use_remesh_preserve_attributes = False
me_cube_001.use_mirror_vertex_groups = False
me_cube_001.update()

# ---- objects
ob_wheelrr = bpy.data.objects.new('WheelRR', me_cube_007)
ob_wheelfr = bpy.data.objects.new('WheelFR', me_cube_006)
ob_wheelfl = bpy.data.objects.new('WheelFL', me_cube_005)
ob_wheelrl = bpy.data.objects.new('WheelRl', me_cube_002)
ob_car_body = bpy.data.objects.new('Car_Body', me_cube_001)

# ---- transforms, parenting, visibility, modifiers, constraints
ob_wheelrr.location = (-1.142, 1.337, -0.6908)
ob_wheelrr.lineart.crease_threshold = 0.0
ob_wheelfr.location = (-1.142, -2.404, -0.6908)
ob_wheelfr.lineart.crease_threshold = 0.0
ob_wheelfl.location = (1.142, -2.404, -0.6908)
ob_wheelfl.lineart.crease_threshold = 0.0
ob_wheelrl.location = (1.142, 1.337, -0.6908)
ob_wheelrl.lineart.crease_threshold = 0.0
ob_car_body.location = (0.0, 0.0, 0.0)
ob_car_body.lineart.crease_threshold = 0.0
_m = ob_car_body.modifiers.new('Mirror', 'MIRROR')
_m.use_clip = True

# ---- collection membership
col_collection_1.objects.link(ob_wheelrr)
col_collection_1.objects.link(ob_wheelfr)
col_collection_1.objects.link(ob_wheelfl)
col_collection_1.objects.link(ob_wheelrl)
col_collection_1.objects.link(ob_car_body)

# ---- scene / render settings (as saved in the file)
scene.frame_start = 1; scene.frame_end = 250; scene.frame_set(1)
scene.render.engine = 'BLENDER_EEVEE_NEXT'
scene.render.resolution_percentage = 50
scene.render.dither_intensity = 0.0
scene.cycles.use_denoising = False
scene.cycles.samples = 10
scene.cycles.sampling_pattern = 'TABULATED_SOBOL'
scene.cycles.light_sampling_threshold = 0.0
scene.cycles.use_adaptive_sampling = False
scene.cycles.use_light_tree = False
scene.cycles.blur_glossy = 0.0
scene.cycles.pixel_filter_type = 'GAUSSIAN'
scene.cycles.sample_clamp_indirect = 0.0
scene.view_settings.view_transform = 'Standard'
bpy.context.view_layer.update()

# ---- added for rendering (the .blend has no active camera and no usable light): camera, sun
cam_auto = bpy.data.cameras.new('AutoCamera')
cam_auto.lens = 50.0
cam_auto.sensor_width = 36.0
cam_auto.clip_end = 1000.0
ob_auto_camera = bpy.data.objects.new('AutoCamera', cam_auto)
scene.collection.objects.link(ob_auto_camera)
ob_auto_camera.location = (7.5048, -9.54262, 6.07485)
ob_auto_camera.rotation_euler = (1.09748, -7.21219e-08, 0.694738)
scene.camera = ob_auto_camera
light_auto_sun = bpy.data.lights.new('AutoSun', 'SUN')
light_auto_sun.energy = 3.0
light_auto_sun.angle = 0.0523599
ob_auto_sun = bpy.data.objects.new('AutoSun', light_auto_sun)
scene.collection.objects.link(ob_auto_sun)
ob_auto_sun.rotation_euler = (0.872665, 0.174533, 0.523599)
bpy.context.view_layer.update()
